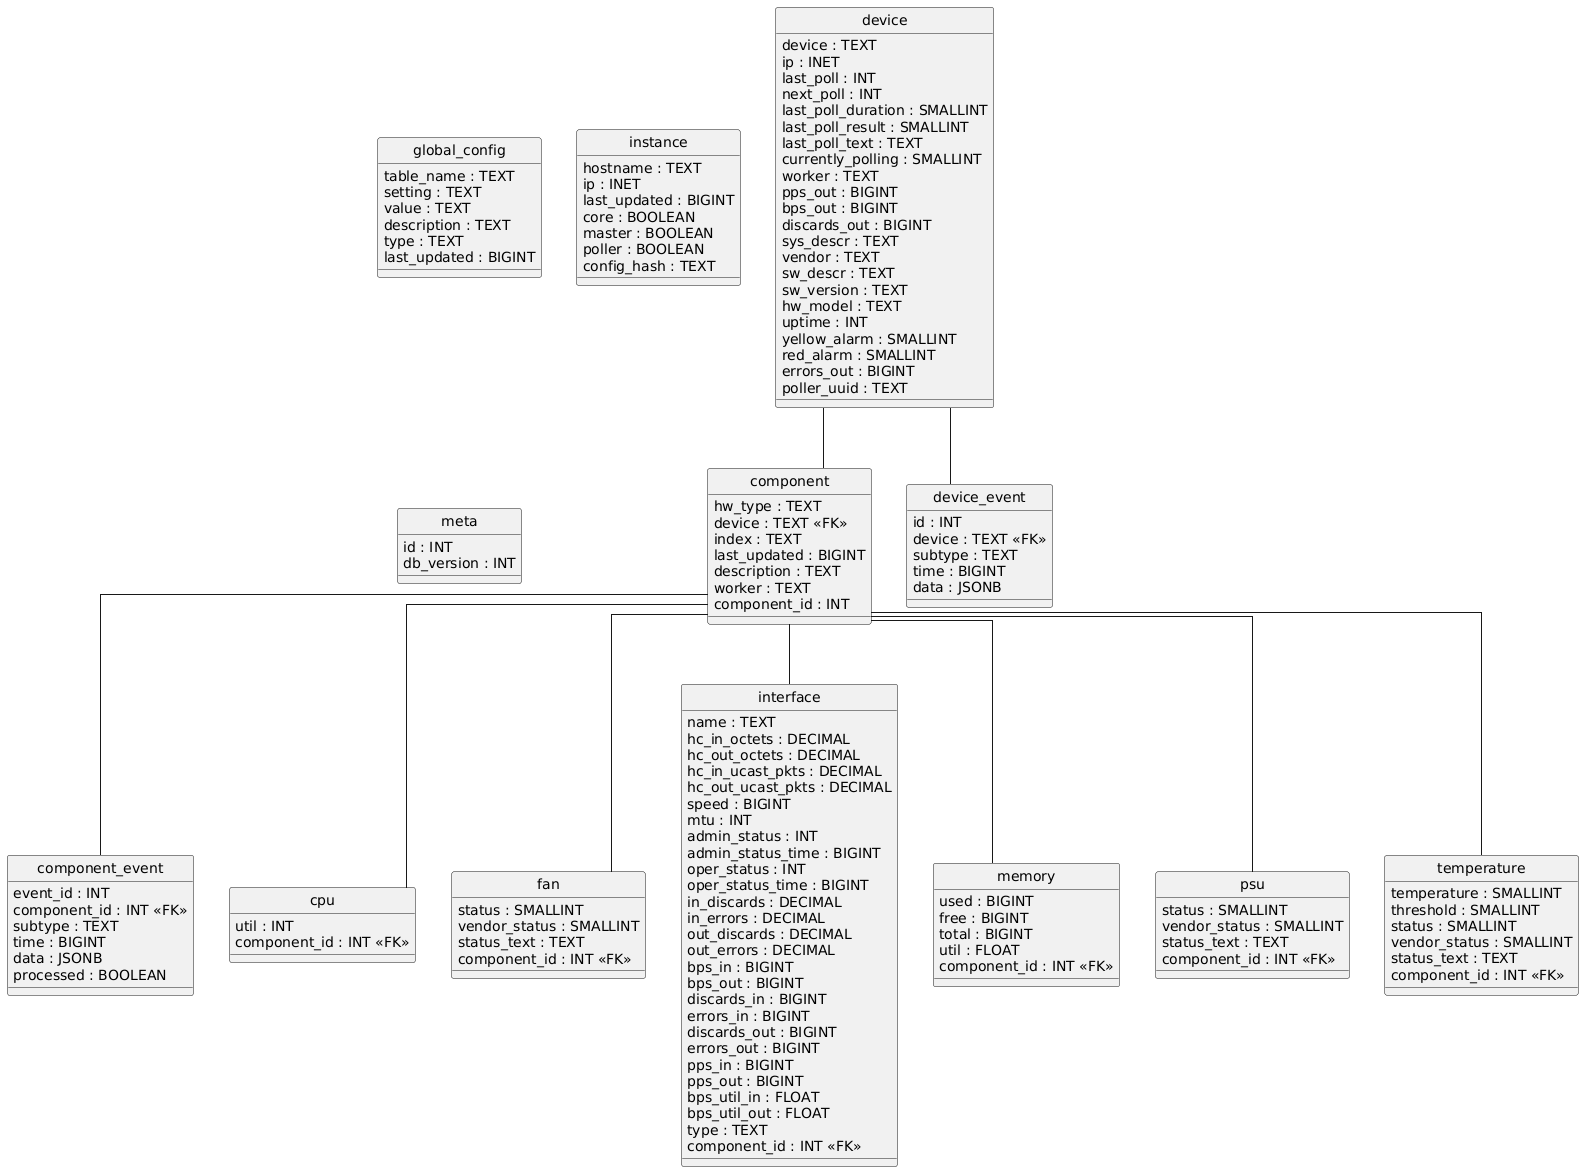

The diagram above was rendered by PlantUML. Its source (embedded in the PNG):
@startuml
hide circle
skinparam linetype ortho

entity "component" as component {
  hw_type : TEXT
  device : TEXT <<FK>>
  index : TEXT
  last_updated : BIGINT
  description : TEXT
  worker : TEXT
  component_id : INT
}

entity "component_event" as component_event {
  event_id : INT
  component_id : INT <<FK>>
  subtype : TEXT
  time : BIGINT
  data : JSONB
  processed : BOOLEAN
}

entity "cpu" as cpu {
  util : INT
  component_id : INT <<FK>>
}

entity "device" as device {
  device : TEXT
  ip : INET
  last_poll : INT
  next_poll : INT
  last_poll_duration : SMALLINT
  last_poll_result : SMALLINT
  last_poll_text : TEXT
  currently_polling : SMALLINT
  worker : TEXT
  pps_out : BIGINT
  bps_out : BIGINT
  discards_out : BIGINT
  sys_descr : TEXT
  vendor : TEXT
  sw_descr : TEXT
  sw_version : TEXT
  hw_model : TEXT
  uptime : INT
  yellow_alarm : SMALLINT
  red_alarm : SMALLINT
  errors_out : BIGINT
  poller_uuid : TEXT
}

entity "device_event" as device_event {
  id : INT
  device : TEXT <<FK>>
  subtype : TEXT
  time : BIGINT
  data : JSONB
}

entity "fan" as fan {
  status : SMALLINT
  vendor_status : SMALLINT
  status_text : TEXT
  component_id : INT <<FK>>
}

entity "global_config" as global_config {
  table_name : TEXT
  setting : TEXT
  value : TEXT
  description : TEXT
  type : TEXT
  last_updated : BIGINT
}

entity "instance" as instance {
  hostname : TEXT
  ip : INET
  last_updated : BIGINT
  core : BOOLEAN
  master : BOOLEAN
  poller : BOOLEAN
  config_hash : TEXT
}

entity "interface" as interface {
  name : TEXT
  hc_in_octets : DECIMAL
  hc_out_octets : DECIMAL
  hc_in_ucast_pkts : DECIMAL
  hc_out_ucast_pkts : DECIMAL
  speed : BIGINT
  mtu : INT
  admin_status : INT
  admin_status_time : BIGINT
  oper_status : INT
  oper_status_time : BIGINT
  in_discards : DECIMAL
  in_errors : DECIMAL
  out_discards : DECIMAL
  out_errors : DECIMAL
  bps_in : BIGINT
  bps_out : BIGINT
  discards_in : BIGINT
  errors_in : BIGINT
  discards_out : BIGINT
  errors_out : BIGINT
  pps_in : BIGINT
  pps_out : BIGINT
  bps_util_in : FLOAT
  bps_util_out : FLOAT
  type : TEXT
  component_id : INT <<FK>>
}

entity "memory" as memory {
  used : BIGINT
  free : BIGINT
  total : BIGINT
  util : FLOAT
  component_id : INT <<FK>>
}

entity "meta" as meta {
  id : INT
  db_version : INT
}

entity "psu" as psu {
  status : SMALLINT
  vendor_status : SMALLINT
  status_text : TEXT
  component_id : INT <<FK>>
}

entity "temperature" as temperature {
  temperature : SMALLINT
  threshold : SMALLINT
  status : SMALLINT
  vendor_status : SMALLINT
  status_text : TEXT
  component_id : INT <<FK>>
}

device -- component
component -- component_event
component -- cpu
device -- device_event
component -- fan
component -- interface
component -- memory
component -- psu
component -- temperature
@enduml